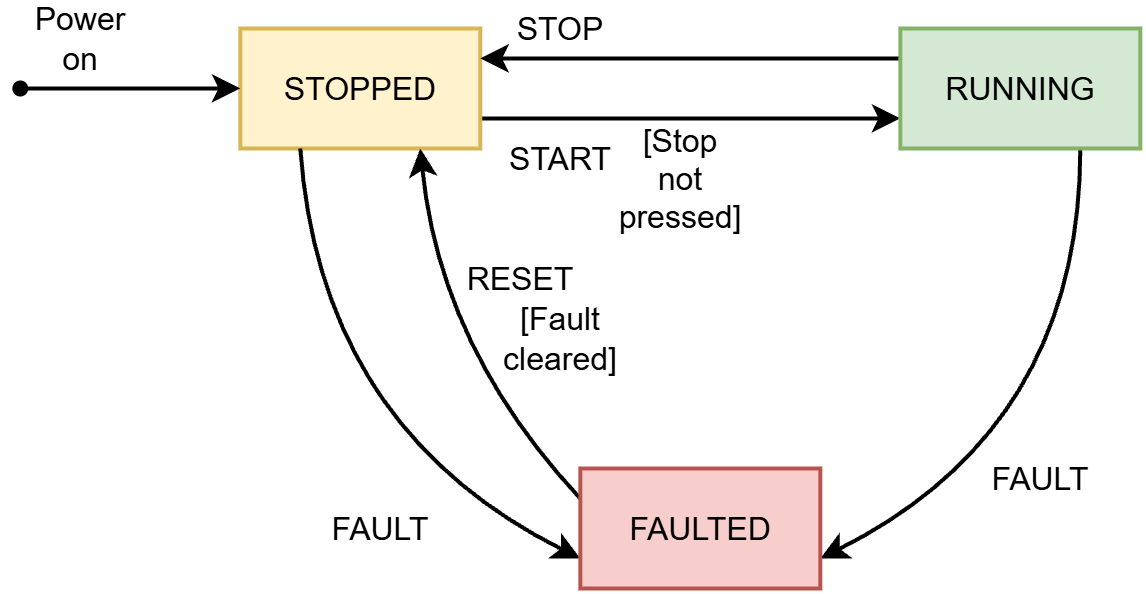

The diagram above was exported from draw.io. Its source (the exported page's mxGraphModel, read from the mxfile embedded in the PNG):
<mxGraphModel dx="771" dy="761" grid="1" gridSize="10" guides="1" tooltips="1" connect="1" arrows="1" fold="1" page="1" pageScale="1" pageWidth="850" pageHeight="1100" math="0" shadow="0">
  <root>
    <mxCell id="0" />
    <mxCell id="1" parent="0" />
    <mxCell id="809EjUmDkrqTE8b58fpi-11" edge="1" parent="1" style="edgeStyle=none;curved=1;rounded=0;orthogonalLoop=1;jettySize=auto;html=1;fontSize=12;startSize=8;endSize=8;entryX=0;entryY=0.5;entryDx=0;entryDy=0;strokeWidth=2;">
      <mxGeometry relative="1" as="geometry">
        <mxPoint x="270" y="215" as="sourcePoint" />
        <mxPoint x="480" y="215" as="targetPoint" />
      </mxGeometry>
    </mxCell>
    <mxCell id="809EjUmDkrqTE8b58fpi-1" parent="1" style="whiteSpace=wrap;html=1;strokeWidth=2;fillColor=#fff2cc;strokeColor=#d6b656;" value="" vertex="1">
      <mxGeometry height="60" width="120" x="150" y="170" as="geometry" />
    </mxCell>
    <mxCell id="809EjUmDkrqTE8b58fpi-20" edge="1" parent="1" source="809EjUmDkrqTE8b58fpi-1" style="edgeStyle=none;curved=1;rounded=0;orthogonalLoop=1;jettySize=auto;html=1;entryX=0;entryY=0.75;entryDx=0;entryDy=0;fontSize=12;startSize=8;endSize=8;exitX=0.25;exitY=1;exitDx=0;exitDy=0;strokeWidth=2;" target="809EjUmDkrqTE8b58fpi-8">
      <mxGeometry relative="1" as="geometry">
        <Array as="points">
          <mxPoint x="190" y="370" />
        </Array>
      </mxGeometry>
    </mxCell>
    <mxCell id="809EjUmDkrqTE8b58fpi-2" parent="1" style="text;html=1;whiteSpace=wrap;align=center;verticalAlign=middle;rounded=0;fontSize=16;strokeWidth=2;" value="STOPPED" vertex="1">
      <mxGeometry height="30" width="60" x="180" y="185" as="geometry" />
    </mxCell>
    <mxCell id="809EjUmDkrqTE8b58fpi-4" edge="1" parent="1" source="809EjUmDkrqTE8b58fpi-3" style="edgeStyle=none;curved=1;rounded=0;orthogonalLoop=1;jettySize=auto;html=1;entryX=0;entryY=0.5;entryDx=0;entryDy=0;fontSize=12;startSize=8;endSize=8;strokeWidth=2;" target="809EjUmDkrqTE8b58fpi-1">
      <mxGeometry relative="1" as="geometry" />
    </mxCell>
    <mxCell id="809EjUmDkrqTE8b58fpi-3" parent="1" style="shape=waypoint;sketch=0;size=6;pointerEvents=1;points=[];fillColor=none;resizable=0;rotatable=0;perimeter=centerPerimeter;snapToPoint=1;strokeWidth=2;" value="" vertex="1">
      <mxGeometry height="20" width="20" x="30" y="190" as="geometry" />
    </mxCell>
    <mxCell id="809EjUmDkrqTE8b58fpi-5" parent="1" style="text;html=1;whiteSpace=wrap;strokeColor=none;fillColor=none;align=center;verticalAlign=middle;rounded=0;fontSize=16;strokeWidth=2;" value="Power on" vertex="1">
      <mxGeometry height="30" width="60" x="40" y="160" as="geometry" />
    </mxCell>
    <mxCell id="809EjUmDkrqTE8b58fpi-15" edge="1" parent="1" source="809EjUmDkrqTE8b58fpi-6" style="edgeStyle=none;curved=1;rounded=0;orthogonalLoop=1;jettySize=auto;html=1;fontSize=12;startSize=8;endSize=8;entryX=1;entryY=0.25;entryDx=0;entryDy=0;exitX=0;exitY=0.25;exitDx=0;exitDy=0;strokeWidth=2;" target="809EjUmDkrqTE8b58fpi-1" value="">
      <mxGeometry relative="1" as="geometry">
        <Array as="points">
          <mxPoint x="440" y="185" />
        </Array>
      </mxGeometry>
    </mxCell>
    <mxCell id="809EjUmDkrqTE8b58fpi-18" edge="1" parent="1" source="809EjUmDkrqTE8b58fpi-6" style="edgeStyle=none;curved=1;rounded=0;orthogonalLoop=1;jettySize=auto;html=1;entryX=1;entryY=0.75;entryDx=0;entryDy=0;fontSize=12;startSize=8;endSize=8;exitX=0.75;exitY=1;exitDx=0;exitDy=0;strokeWidth=2;" target="809EjUmDkrqTE8b58fpi-8">
      <mxGeometry relative="1" as="geometry">
        <Array as="points">
          <mxPoint x="570" y="370" />
        </Array>
      </mxGeometry>
    </mxCell>
    <mxCell id="809EjUmDkrqTE8b58fpi-6" parent="1" style="whiteSpace=wrap;html=1;strokeWidth=2;fillColor=#d5e8d4;strokeColor=#82b366;" value="" vertex="1">
      <mxGeometry height="60" width="120" x="480" y="170" as="geometry" />
    </mxCell>
    <mxCell id="809EjUmDkrqTE8b58fpi-7" parent="1" style="text;html=1;whiteSpace=wrap;strokeColor=none;fillColor=none;align=center;verticalAlign=middle;rounded=0;fontSize=16;strokeWidth=2;" value="RUNNING" vertex="1">
      <mxGeometry height="30" width="60" x="510" y="185" as="geometry" />
    </mxCell>
    <mxCell id="809EjUmDkrqTE8b58fpi-22" edge="1" parent="1" source="809EjUmDkrqTE8b58fpi-8" style="edgeStyle=none;curved=1;rounded=0;orthogonalLoop=1;jettySize=auto;html=1;entryX=0.75;entryY=1;entryDx=0;entryDy=0;fontSize=12;startSize=8;endSize=8;exitX=0;exitY=0.25;exitDx=0;exitDy=0;strokeWidth=2;" target="809EjUmDkrqTE8b58fpi-1">
      <mxGeometry relative="1" as="geometry">
        <Array as="points">
          <mxPoint x="250" y="330" />
        </Array>
      </mxGeometry>
    </mxCell>
    <mxCell id="809EjUmDkrqTE8b58fpi-8" parent="1" style="whiteSpace=wrap;html=1;strokeWidth=2;fillColor=#f8cecc;strokeColor=#b85450;" value="" vertex="1">
      <mxGeometry height="60" width="120" x="320" y="390" as="geometry" />
    </mxCell>
    <mxCell id="809EjUmDkrqTE8b58fpi-9" parent="1" style="text;html=1;whiteSpace=wrap;strokeColor=none;fillColor=none;align=center;verticalAlign=middle;rounded=0;fontSize=16;strokeWidth=2;" value="FAULTED" vertex="1">
      <mxGeometry height="30" width="60" x="350" y="405" as="geometry" />
    </mxCell>
    <mxCell id="809EjUmDkrqTE8b58fpi-12" parent="1" style="text;html=1;whiteSpace=wrap;strokeColor=none;fillColor=none;align=center;verticalAlign=middle;rounded=0;fontSize=16;strokeWidth=2;" value="START" vertex="1">
      <mxGeometry height="30" width="60" x="280" y="220" as="geometry" />
    </mxCell>
    <mxCell id="809EjUmDkrqTE8b58fpi-14" parent="1" style="text;html=1;whiteSpace=wrap;strokeColor=none;fillColor=none;align=center;verticalAlign=middle;rounded=0;fontSize=16;strokeWidth=2;" value="[Stop not pressed]" vertex="1">
      <mxGeometry height="30" width="60" x="340" y="230" as="geometry" />
    </mxCell>
    <mxCell id="809EjUmDkrqTE8b58fpi-16" edge="1" parent="1" source="809EjUmDkrqTE8b58fpi-6" style="edgeStyle=orthogonalEdgeStyle;curved=1;rounded=0;orthogonalLoop=1;jettySize=auto;html=1;innerLoopWaypoints=1;exitX=0;exitY=0.25;exitDx=0;exitDy=0;entryX=0;entryY=0.25;entryDx=0;entryDy=0;fontSize=12;startSize=8;endSize=8;strokeWidth=2;" target="809EjUmDkrqTE8b58fpi-6">
      <mxGeometry relative="1" as="geometry" />
    </mxCell>
    <mxCell id="809EjUmDkrqTE8b58fpi-17" parent="1" style="text;html=1;whiteSpace=wrap;strokeColor=none;fillColor=none;align=center;verticalAlign=middle;rounded=0;fontSize=16;strokeWidth=2;" value="STOP" vertex="1">
      <mxGeometry height="30" width="60" x="280" y="155" as="geometry" />
    </mxCell>
    <mxCell id="809EjUmDkrqTE8b58fpi-19" parent="1" style="text;html=1;whiteSpace=wrap;strokeColor=none;fillColor=none;align=center;verticalAlign=middle;rounded=0;fontSize=16;strokeWidth=2;" value="FAULT" vertex="1">
      <mxGeometry height="30" width="60" x="520" y="380" as="geometry" />
    </mxCell>
    <mxCell id="809EjUmDkrqTE8b58fpi-21" parent="1" style="text;html=1;whiteSpace=wrap;strokeColor=none;fillColor=none;align=center;verticalAlign=middle;rounded=0;fontSize=16;strokeWidth=2;" value="FAULT" vertex="1">
      <mxGeometry height="30" width="60" x="190" y="405" as="geometry" />
    </mxCell>
    <mxCell id="809EjUmDkrqTE8b58fpi-23" parent="1" style="text;html=1;whiteSpace=wrap;strokeColor=none;fillColor=none;align=center;verticalAlign=middle;rounded=0;fontSize=16;strokeWidth=2;" value="RESET" vertex="1">
      <mxGeometry height="30" width="60" x="260" y="280" as="geometry" />
    </mxCell>
    <mxCell id="809EjUmDkrqTE8b58fpi-24" parent="1" style="text;html=1;whiteSpace=wrap;strokeColor=none;fillColor=none;align=center;verticalAlign=middle;rounded=0;fontSize=16;strokeWidth=2;" value="[Fault cleared]" vertex="1">
      <mxGeometry height="30" width="60" x="280" y="310" as="geometry" />
    </mxCell>
  </root>
</mxGraphModel>